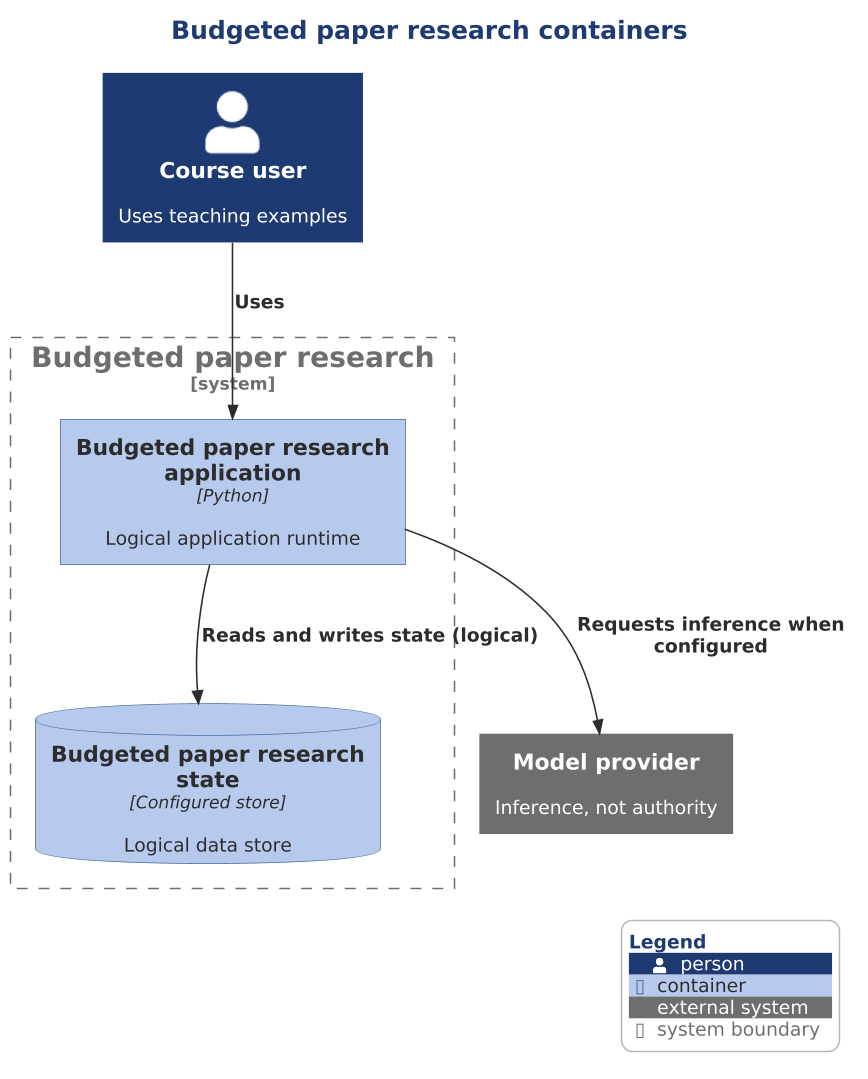

The diagram above was rendered by PlantUML. Its source (embedded in the PNG):
@startuml

scale 1.5625



' AD-AHC-P03 P03-C4-L2-003 | P03-EVD-026 P03-EVD-027 P03-EVD-028 P03-EVD-029
!include ../../../../../../../../tooling/styles/plantuml/c4/container-diagram-style.iuml
title Budgeted paper research containers
Person(owner, "Course user", "Uses teaching examples")
System_Ext(llm, "Model provider", "Inference, not authority")
System_Boundary(research, "Budgeted paper research") {
Container(research_app, "Budgeted paper research application", "Python", "Logical application runtime")
ContainerDb(research_db, "Budgeted paper research state", "Configured store", "Logical data store")
}
Rel(owner, research_app, "Uses")
Rel(research_app, llm, "Requests inference when configured")
Rel(research_app, research_db, "Reads and writes state (logical)")
SHOW_LEGEND()
@enduml